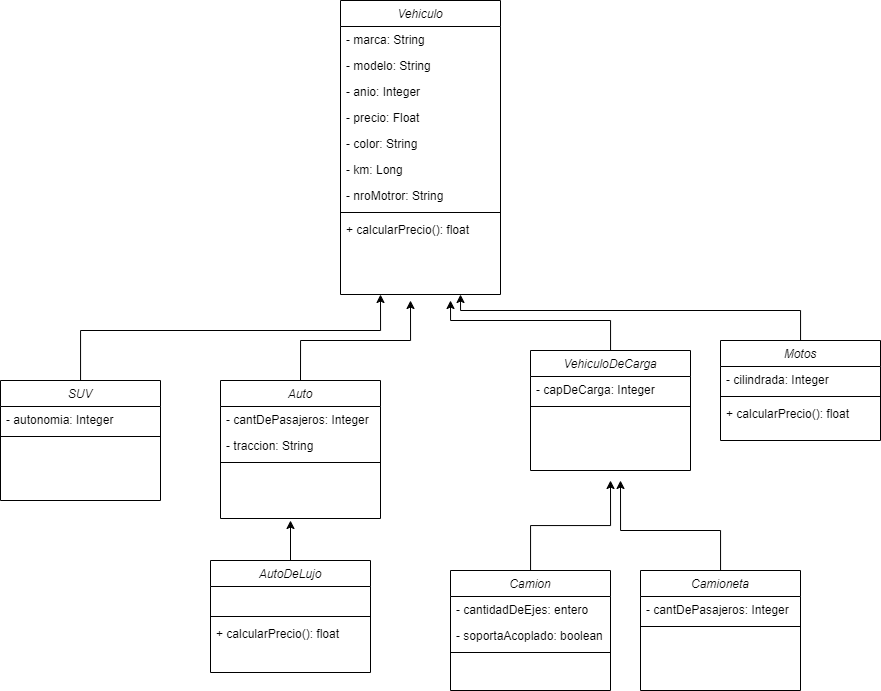

The diagram above was exported from draw.io. Its source (the exported page's mxGraphModel, read from the mxfile embedded in the PNG):
<mxGraphModel dx="2365" dy="796" grid="1" gridSize="10" guides="1" tooltips="1" connect="1" arrows="1" fold="1" page="1" pageScale="1" pageWidth="827" pageHeight="1169" math="0" shadow="0">
  <root>
    <mxCell id="WIyWlLk6GJQsqaUBKTNV-0" />
    <mxCell id="WIyWlLk6GJQsqaUBKTNV-1" parent="WIyWlLk6GJQsqaUBKTNV-0" />
    <mxCell id="Y3yg2eMp6BnjoyISnXFu-53" value="Vehiculo" style="swimlane;fontStyle=2;align=center;verticalAlign=top;childLayout=stackLayout;horizontal=1;startSize=26;horizontalStack=0;resizeParent=1;resizeLast=0;collapsible=1;marginBottom=0;rounded=0;shadow=0;strokeWidth=1;" parent="WIyWlLk6GJQsqaUBKTNV-1" vertex="1">
      <mxGeometry x="260" y="30" width="160" height="294" as="geometry">
        <mxRectangle x="230" y="140" width="160" height="26" as="alternateBounds" />
      </mxGeometry>
    </mxCell>
    <mxCell id="Y3yg2eMp6BnjoyISnXFu-57" value="- marca: String" style="text;align=left;verticalAlign=top;spacingLeft=4;spacingRight=4;overflow=hidden;rotatable=0;points=[[0,0.5],[1,0.5]];portConstraint=eastwest;rounded=0;shadow=0;html=0;" parent="Y3yg2eMp6BnjoyISnXFu-53" vertex="1">
      <mxGeometry y="26" width="160" height="26" as="geometry" />
    </mxCell>
    <mxCell id="372OtwTvT0tRXwqNRW3F-2" value="- modelo: String" style="text;align=left;verticalAlign=top;spacingLeft=4;spacingRight=4;overflow=hidden;rotatable=0;points=[[0,0.5],[1,0.5]];portConstraint=eastwest;rounded=0;shadow=0;html=0;" vertex="1" parent="Y3yg2eMp6BnjoyISnXFu-53">
      <mxGeometry y="52" width="160" height="26" as="geometry" />
    </mxCell>
    <mxCell id="372OtwTvT0tRXwqNRW3F-3" value="- anio: Integer" style="text;align=left;verticalAlign=top;spacingLeft=4;spacingRight=4;overflow=hidden;rotatable=0;points=[[0,0.5],[1,0.5]];portConstraint=eastwest;rounded=0;shadow=0;html=0;" vertex="1" parent="Y3yg2eMp6BnjoyISnXFu-53">
      <mxGeometry y="78" width="160" height="26" as="geometry" />
    </mxCell>
    <mxCell id="372OtwTvT0tRXwqNRW3F-4" value="- precio: Float" style="text;align=left;verticalAlign=top;spacingLeft=4;spacingRight=4;overflow=hidden;rotatable=0;points=[[0,0.5],[1,0.5]];portConstraint=eastwest;rounded=0;shadow=0;html=0;" vertex="1" parent="Y3yg2eMp6BnjoyISnXFu-53">
      <mxGeometry y="104" width="160" height="26" as="geometry" />
    </mxCell>
    <mxCell id="372OtwTvT0tRXwqNRW3F-8" value="- color: String" style="text;align=left;verticalAlign=top;spacingLeft=4;spacingRight=4;overflow=hidden;rotatable=0;points=[[0,0.5],[1,0.5]];portConstraint=eastwest;rounded=0;shadow=0;html=0;" vertex="1" parent="Y3yg2eMp6BnjoyISnXFu-53">
      <mxGeometry y="130" width="160" height="26" as="geometry" />
    </mxCell>
    <mxCell id="372OtwTvT0tRXwqNRW3F-7" value="- km: Long" style="text;align=left;verticalAlign=top;spacingLeft=4;spacingRight=4;overflow=hidden;rotatable=0;points=[[0,0.5],[1,0.5]];portConstraint=eastwest;rounded=0;shadow=0;html=0;" vertex="1" parent="Y3yg2eMp6BnjoyISnXFu-53">
      <mxGeometry y="156" width="160" height="26" as="geometry" />
    </mxCell>
    <mxCell id="372OtwTvT0tRXwqNRW3F-1" value="- nroMotror: String" style="text;align=left;verticalAlign=top;spacingLeft=4;spacingRight=4;overflow=hidden;rotatable=0;points=[[0,0.5],[1,0.5]];portConstraint=eastwest;rounded=0;shadow=0;html=0;" vertex="1" parent="Y3yg2eMp6BnjoyISnXFu-53">
      <mxGeometry y="182" width="160" height="26" as="geometry" />
    </mxCell>
    <mxCell id="Y3yg2eMp6BnjoyISnXFu-55" value="" style="line;html=1;strokeWidth=1;align=left;verticalAlign=middle;spacingTop=-1;spacingLeft=3;spacingRight=3;rotatable=0;labelPosition=right;points=[];portConstraint=eastwest;" parent="Y3yg2eMp6BnjoyISnXFu-53" vertex="1">
      <mxGeometry y="208" width="160" height="8" as="geometry" />
    </mxCell>
    <mxCell id="Y3yg2eMp6BnjoyISnXFu-56" value="+ calcularPrecio(): float" style="text;align=left;verticalAlign=top;spacingLeft=4;spacingRight=4;overflow=hidden;rotatable=0;points=[[0,0.5],[1,0.5]];portConstraint=eastwest;" parent="Y3yg2eMp6BnjoyISnXFu-53" vertex="1">
      <mxGeometry y="216" width="160" height="26" as="geometry" />
    </mxCell>
    <mxCell id="372OtwTvT0tRXwqNRW3F-21" style="edgeStyle=orthogonalEdgeStyle;rounded=0;orthogonalLoop=1;jettySize=auto;html=1;exitX=0.5;exitY=0;exitDx=0;exitDy=0;" edge="1" parent="WIyWlLk6GJQsqaUBKTNV-1" source="372OtwTvT0tRXwqNRW3F-9">
      <mxGeometry relative="1" as="geometry">
        <mxPoint x="330" y="330" as="targetPoint" />
      </mxGeometry>
    </mxCell>
    <mxCell id="372OtwTvT0tRXwqNRW3F-9" value="Auto" style="swimlane;fontStyle=2;align=center;verticalAlign=top;childLayout=stackLayout;horizontal=1;startSize=26;horizontalStack=0;resizeParent=1;resizeLast=0;collapsible=1;marginBottom=0;rounded=0;shadow=0;strokeWidth=1;" vertex="1" parent="WIyWlLk6GJQsqaUBKTNV-1">
      <mxGeometry x="140" y="410" width="160" height="138" as="geometry">
        <mxRectangle x="230" y="140" width="160" height="26" as="alternateBounds" />
      </mxGeometry>
    </mxCell>
    <mxCell id="372OtwTvT0tRXwqNRW3F-14" value="- cantDePasajeros: Integer" style="text;align=left;verticalAlign=top;spacingLeft=4;spacingRight=4;overflow=hidden;rotatable=0;points=[[0,0.5],[1,0.5]];portConstraint=eastwest;rounded=0;shadow=0;html=0;" vertex="1" parent="372OtwTvT0tRXwqNRW3F-9">
      <mxGeometry y="26" width="160" height="26" as="geometry" />
    </mxCell>
    <mxCell id="372OtwTvT0tRXwqNRW3F-41" value="- traccion: String" style="text;align=left;verticalAlign=top;spacingLeft=4;spacingRight=4;overflow=hidden;rotatable=0;points=[[0,0.5],[1,0.5]];portConstraint=eastwest;rounded=0;shadow=0;html=0;" vertex="1" parent="372OtwTvT0tRXwqNRW3F-9">
      <mxGeometry y="52" width="160" height="26" as="geometry" />
    </mxCell>
    <mxCell id="372OtwTvT0tRXwqNRW3F-19" value="" style="line;html=1;strokeWidth=1;align=left;verticalAlign=middle;spacingTop=-1;spacingLeft=3;spacingRight=3;rotatable=0;labelPosition=right;points=[];portConstraint=eastwest;" vertex="1" parent="372OtwTvT0tRXwqNRW3F-9">
      <mxGeometry y="78" width="160" height="8" as="geometry" />
    </mxCell>
    <mxCell id="372OtwTvT0tRXwqNRW3F-38" style="edgeStyle=orthogonalEdgeStyle;rounded=0;orthogonalLoop=1;jettySize=auto;html=1;" edge="1" parent="WIyWlLk6GJQsqaUBKTNV-1" source="372OtwTvT0tRXwqNRW3F-22">
      <mxGeometry relative="1" as="geometry">
        <mxPoint x="530" y="510" as="targetPoint" />
      </mxGeometry>
    </mxCell>
    <mxCell id="372OtwTvT0tRXwqNRW3F-22" value="Camion" style="swimlane;fontStyle=2;align=center;verticalAlign=top;childLayout=stackLayout;horizontal=1;startSize=26;horizontalStack=0;resizeParent=1;resizeLast=0;collapsible=1;marginBottom=0;rounded=0;shadow=0;strokeWidth=1;" vertex="1" parent="WIyWlLk6GJQsqaUBKTNV-1">
      <mxGeometry x="370" y="600" width="160" height="120" as="geometry">
        <mxRectangle x="230" y="140" width="160" height="26" as="alternateBounds" />
      </mxGeometry>
    </mxCell>
    <mxCell id="372OtwTvT0tRXwqNRW3F-23" value="- cantidadDeEjes: entero" style="text;align=left;verticalAlign=top;spacingLeft=4;spacingRight=4;overflow=hidden;rotatable=0;points=[[0,0.5],[1,0.5]];portConstraint=eastwest;rounded=0;shadow=0;html=0;" vertex="1" parent="372OtwTvT0tRXwqNRW3F-22">
      <mxGeometry y="26" width="160" height="26" as="geometry" />
    </mxCell>
    <mxCell id="372OtwTvT0tRXwqNRW3F-40" value="- soportaAcoplado: boolean" style="text;align=left;verticalAlign=top;spacingLeft=4;spacingRight=4;overflow=hidden;rotatable=0;points=[[0,0.5],[1,0.5]];portConstraint=eastwest;rounded=0;shadow=0;html=0;" vertex="1" parent="372OtwTvT0tRXwqNRW3F-22">
      <mxGeometry y="52" width="160" height="26" as="geometry" />
    </mxCell>
    <mxCell id="372OtwTvT0tRXwqNRW3F-25" value="" style="line;html=1;strokeWidth=1;align=left;verticalAlign=middle;spacingTop=-1;spacingLeft=3;spacingRight=3;rotatable=0;labelPosition=right;points=[];portConstraint=eastwest;" vertex="1" parent="372OtwTvT0tRXwqNRW3F-22">
      <mxGeometry y="78" width="160" height="8" as="geometry" />
    </mxCell>
    <mxCell id="372OtwTvT0tRXwqNRW3F-26" value=" " style="text;align=left;verticalAlign=top;spacingLeft=4;spacingRight=4;overflow=hidden;rotatable=0;points=[[0,0.5],[1,0.5]];portConstraint=eastwest;" vertex="1" parent="372OtwTvT0tRXwqNRW3F-22">
      <mxGeometry y="86" width="160" height="26" as="geometry" />
    </mxCell>
    <mxCell id="372OtwTvT0tRXwqNRW3F-37" style="edgeStyle=orthogonalEdgeStyle;rounded=0;orthogonalLoop=1;jettySize=auto;html=1;" edge="1" parent="WIyWlLk6GJQsqaUBKTNV-1" source="372OtwTvT0tRXwqNRW3F-27">
      <mxGeometry relative="1" as="geometry">
        <mxPoint x="540" y="510" as="targetPoint" />
        <Array as="points">
          <mxPoint x="640" y="560" />
          <mxPoint x="540" y="560" />
        </Array>
      </mxGeometry>
    </mxCell>
    <mxCell id="372OtwTvT0tRXwqNRW3F-27" value="Camioneta" style="swimlane;fontStyle=2;align=center;verticalAlign=top;childLayout=stackLayout;horizontal=1;startSize=26;horizontalStack=0;resizeParent=1;resizeLast=0;collapsible=1;marginBottom=0;rounded=0;shadow=0;strokeWidth=1;" vertex="1" parent="WIyWlLk6GJQsqaUBKTNV-1">
      <mxGeometry x="560" y="600" width="160" height="120" as="geometry">
        <mxRectangle x="230" y="140" width="160" height="26" as="alternateBounds" />
      </mxGeometry>
    </mxCell>
    <mxCell id="372OtwTvT0tRXwqNRW3F-28" value="- cantDePasajeros: Integer" style="text;align=left;verticalAlign=top;spacingLeft=4;spacingRight=4;overflow=hidden;rotatable=0;points=[[0,0.5],[1,0.5]];portConstraint=eastwest;rounded=0;shadow=0;html=0;" vertex="1" parent="372OtwTvT0tRXwqNRW3F-27">
      <mxGeometry y="26" width="160" height="26" as="geometry" />
    </mxCell>
    <mxCell id="372OtwTvT0tRXwqNRW3F-29" value="" style="line;html=1;strokeWidth=1;align=left;verticalAlign=middle;spacingTop=-1;spacingLeft=3;spacingRight=3;rotatable=0;labelPosition=right;points=[];portConstraint=eastwest;" vertex="1" parent="372OtwTvT0tRXwqNRW3F-27">
      <mxGeometry y="52" width="160" height="8" as="geometry" />
    </mxCell>
    <mxCell id="372OtwTvT0tRXwqNRW3F-30" value=" " style="text;align=left;verticalAlign=top;spacingLeft=4;spacingRight=4;overflow=hidden;rotatable=0;points=[[0,0.5],[1,0.5]];portConstraint=eastwest;" vertex="1" parent="372OtwTvT0tRXwqNRW3F-27">
      <mxGeometry y="60" width="160" height="26" as="geometry" />
    </mxCell>
    <mxCell id="372OtwTvT0tRXwqNRW3F-39" style="edgeStyle=orthogonalEdgeStyle;rounded=0;orthogonalLoop=1;jettySize=auto;html=1;" edge="1" parent="WIyWlLk6GJQsqaUBKTNV-1" source="372OtwTvT0tRXwqNRW3F-33">
      <mxGeometry relative="1" as="geometry">
        <mxPoint x="370" y="330" as="targetPoint" />
        <Array as="points">
          <mxPoint x="530" y="350" />
          <mxPoint x="370" y="350" />
        </Array>
      </mxGeometry>
    </mxCell>
    <mxCell id="372OtwTvT0tRXwqNRW3F-33" value="VehiculoDeCarga" style="swimlane;fontStyle=2;align=center;verticalAlign=top;childLayout=stackLayout;horizontal=1;startSize=26;horizontalStack=0;resizeParent=1;resizeLast=0;collapsible=1;marginBottom=0;rounded=0;shadow=0;strokeWidth=1;" vertex="1" parent="WIyWlLk6GJQsqaUBKTNV-1">
      <mxGeometry x="450" y="380" width="160" height="120" as="geometry">
        <mxRectangle x="230" y="140" width="160" height="26" as="alternateBounds" />
      </mxGeometry>
    </mxCell>
    <mxCell id="372OtwTvT0tRXwqNRW3F-34" value="- capDeCarga: Integer" style="text;align=left;verticalAlign=top;spacingLeft=4;spacingRight=4;overflow=hidden;rotatable=0;points=[[0,0.5],[1,0.5]];portConstraint=eastwest;rounded=0;shadow=0;html=0;" vertex="1" parent="372OtwTvT0tRXwqNRW3F-33">
      <mxGeometry y="26" width="160" height="26" as="geometry" />
    </mxCell>
    <mxCell id="372OtwTvT0tRXwqNRW3F-35" value="" style="line;html=1;strokeWidth=1;align=left;verticalAlign=middle;spacingTop=-1;spacingLeft=3;spacingRight=3;rotatable=0;labelPosition=right;points=[];portConstraint=eastwest;" vertex="1" parent="372OtwTvT0tRXwqNRW3F-33">
      <mxGeometry y="52" width="160" height="8" as="geometry" />
    </mxCell>
    <mxCell id="372OtwTvT0tRXwqNRW3F-36" value=" " style="text;align=left;verticalAlign=top;spacingLeft=4;spacingRight=4;overflow=hidden;rotatable=0;points=[[0,0.5],[1,0.5]];portConstraint=eastwest;" vertex="1" parent="372OtwTvT0tRXwqNRW3F-33">
      <mxGeometry y="60" width="160" height="26" as="geometry" />
    </mxCell>
    <mxCell id="372OtwTvT0tRXwqNRW3F-48" style="edgeStyle=orthogonalEdgeStyle;rounded=0;orthogonalLoop=1;jettySize=auto;html=1;entryX=0.25;entryY=1;entryDx=0;entryDy=0;" edge="1" parent="WIyWlLk6GJQsqaUBKTNV-1" source="372OtwTvT0tRXwqNRW3F-44" target="Y3yg2eMp6BnjoyISnXFu-53">
      <mxGeometry relative="1" as="geometry">
        <Array as="points">
          <mxPoint y="360" />
          <mxPoint x="300" y="360" />
        </Array>
      </mxGeometry>
    </mxCell>
    <mxCell id="372OtwTvT0tRXwqNRW3F-44" value="SUV" style="swimlane;fontStyle=2;align=center;verticalAlign=top;childLayout=stackLayout;horizontal=1;startSize=26;horizontalStack=0;resizeParent=1;resizeLast=0;collapsible=1;marginBottom=0;rounded=0;shadow=0;strokeWidth=1;" vertex="1" parent="WIyWlLk6GJQsqaUBKTNV-1">
      <mxGeometry x="-80" y="410" width="160" height="120" as="geometry">
        <mxRectangle x="230" y="140" width="160" height="26" as="alternateBounds" />
      </mxGeometry>
    </mxCell>
    <mxCell id="372OtwTvT0tRXwqNRW3F-45" value="- autonomia: Integer" style="text;align=left;verticalAlign=top;spacingLeft=4;spacingRight=4;overflow=hidden;rotatable=0;points=[[0,0.5],[1,0.5]];portConstraint=eastwest;rounded=0;shadow=0;html=0;" vertex="1" parent="372OtwTvT0tRXwqNRW3F-44">
      <mxGeometry y="26" width="160" height="26" as="geometry" />
    </mxCell>
    <mxCell id="372OtwTvT0tRXwqNRW3F-46" value="" style="line;html=1;strokeWidth=1;align=left;verticalAlign=middle;spacingTop=-1;spacingLeft=3;spacingRight=3;rotatable=0;labelPosition=right;points=[];portConstraint=eastwest;" vertex="1" parent="372OtwTvT0tRXwqNRW3F-44">
      <mxGeometry y="52" width="160" height="8" as="geometry" />
    </mxCell>
    <mxCell id="372OtwTvT0tRXwqNRW3F-47" value=" " style="text;align=left;verticalAlign=top;spacingLeft=4;spacingRight=4;overflow=hidden;rotatable=0;points=[[0,0.5],[1,0.5]];portConstraint=eastwest;" vertex="1" parent="372OtwTvT0tRXwqNRW3F-44">
      <mxGeometry y="60" width="160" height="26" as="geometry" />
    </mxCell>
    <mxCell id="372OtwTvT0tRXwqNRW3F-53" style="edgeStyle=orthogonalEdgeStyle;rounded=0;orthogonalLoop=1;jettySize=auto;html=1;entryX=0.75;entryY=1;entryDx=0;entryDy=0;" edge="1" parent="WIyWlLk6GJQsqaUBKTNV-1" source="372OtwTvT0tRXwqNRW3F-49" target="Y3yg2eMp6BnjoyISnXFu-53">
      <mxGeometry relative="1" as="geometry">
        <Array as="points">
          <mxPoint x="720" y="340" />
          <mxPoint x="380" y="340" />
        </Array>
      </mxGeometry>
    </mxCell>
    <mxCell id="372OtwTvT0tRXwqNRW3F-49" value="Motos" style="swimlane;fontStyle=2;align=center;verticalAlign=top;childLayout=stackLayout;horizontal=1;startSize=26;horizontalStack=0;resizeParent=1;resizeLast=0;collapsible=1;marginBottom=0;rounded=0;shadow=0;strokeWidth=1;" vertex="1" parent="WIyWlLk6GJQsqaUBKTNV-1">
      <mxGeometry x="640" y="370" width="160" height="100" as="geometry">
        <mxRectangle x="230" y="140" width="160" height="26" as="alternateBounds" />
      </mxGeometry>
    </mxCell>
    <mxCell id="372OtwTvT0tRXwqNRW3F-6" value="- cilindrada: Integer" style="text;align=left;verticalAlign=top;spacingLeft=4;spacingRight=4;overflow=hidden;rotatable=0;points=[[0,0.5],[1,0.5]];portConstraint=eastwest;rounded=0;shadow=0;html=0;" vertex="1" parent="372OtwTvT0tRXwqNRW3F-49">
      <mxGeometry y="26" width="160" height="26" as="geometry" />
    </mxCell>
    <mxCell id="372OtwTvT0tRXwqNRW3F-51" value="" style="line;html=1;strokeWidth=1;align=left;verticalAlign=middle;spacingTop=-1;spacingLeft=3;spacingRight=3;rotatable=0;labelPosition=right;points=[];portConstraint=eastwest;" vertex="1" parent="372OtwTvT0tRXwqNRW3F-49">
      <mxGeometry y="52" width="160" height="8" as="geometry" />
    </mxCell>
    <mxCell id="372OtwTvT0tRXwqNRW3F-54" value="+ calcularPrecio(): float" style="text;align=left;verticalAlign=top;spacingLeft=4;spacingRight=4;overflow=hidden;rotatable=0;points=[[0,0.5],[1,0.5]];portConstraint=eastwest;" vertex="1" parent="372OtwTvT0tRXwqNRW3F-49">
      <mxGeometry y="60" width="160" height="26" as="geometry" />
    </mxCell>
    <mxCell id="372OtwTvT0tRXwqNRW3F-60" style="edgeStyle=orthogonalEdgeStyle;rounded=0;orthogonalLoop=1;jettySize=auto;html=1;" edge="1" parent="WIyWlLk6GJQsqaUBKTNV-1" source="372OtwTvT0tRXwqNRW3F-55">
      <mxGeometry relative="1" as="geometry">
        <mxPoint x="210" y="550" as="targetPoint" />
      </mxGeometry>
    </mxCell>
    <mxCell id="372OtwTvT0tRXwqNRW3F-55" value="AutoDeLujo" style="swimlane;fontStyle=2;align=center;verticalAlign=top;childLayout=stackLayout;horizontal=1;startSize=26;horizontalStack=0;resizeParent=1;resizeLast=0;collapsible=1;marginBottom=0;rounded=0;shadow=0;strokeWidth=1;" vertex="1" parent="WIyWlLk6GJQsqaUBKTNV-1">
      <mxGeometry x="130" y="590" width="160" height="112" as="geometry">
        <mxRectangle x="230" y="140" width="160" height="26" as="alternateBounds" />
      </mxGeometry>
    </mxCell>
    <mxCell id="372OtwTvT0tRXwqNRW3F-56" value=" " style="text;align=left;verticalAlign=top;spacingLeft=4;spacingRight=4;overflow=hidden;rotatable=0;points=[[0,0.5],[1,0.5]];portConstraint=eastwest;rounded=0;shadow=0;html=0;" vertex="1" parent="372OtwTvT0tRXwqNRW3F-55">
      <mxGeometry y="26" width="160" height="26" as="geometry" />
    </mxCell>
    <mxCell id="372OtwTvT0tRXwqNRW3F-57" value="" style="line;html=1;strokeWidth=1;align=left;verticalAlign=middle;spacingTop=-1;spacingLeft=3;spacingRight=3;rotatable=0;labelPosition=right;points=[];portConstraint=eastwest;" vertex="1" parent="372OtwTvT0tRXwqNRW3F-55">
      <mxGeometry y="52" width="160" height="8" as="geometry" />
    </mxCell>
    <mxCell id="372OtwTvT0tRXwqNRW3F-43" value="+ calcularPrecio(): float" style="text;align=left;verticalAlign=top;spacingLeft=4;spacingRight=4;overflow=hidden;rotatable=0;points=[[0,0.5],[1,0.5]];portConstraint=eastwest;" vertex="1" parent="372OtwTvT0tRXwqNRW3F-55">
      <mxGeometry y="60" width="160" height="26" as="geometry" />
    </mxCell>
    <mxCell id="372OtwTvT0tRXwqNRW3F-58" value=" " style="text;align=left;verticalAlign=top;spacingLeft=4;spacingRight=4;overflow=hidden;rotatable=0;points=[[0,0.5],[1,0.5]];portConstraint=eastwest;" vertex="1" parent="372OtwTvT0tRXwqNRW3F-55">
      <mxGeometry y="86" width="160" height="26" as="geometry" />
    </mxCell>
  </root>
</mxGraphModel>